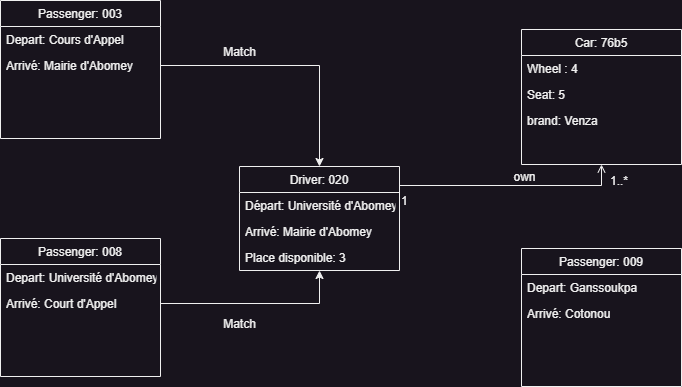

The diagram above was exported from draw.io. Its source (the exported page's mxGraphModel, read from the mxfile embedded in the PNG):
<mxGraphModel dx="1036" dy="606" grid="1" gridSize="10" guides="1" tooltips="1" connect="1" arrows="1" fold="1" page="1" pageScale="1" pageWidth="827" pageHeight="1169" math="0" shadow="0">
  <root>
    <mxCell id="WIyWlLk6GJQsqaUBKTNV-0" />
    <mxCell id="WIyWlLk6GJQsqaUBKTNV-1" parent="WIyWlLk6GJQsqaUBKTNV-0" />
    <mxCell id="zkfFHV4jXpPFQw0GAbJ--6" value="Passenger: 003" style="swimlane;fontStyle=0;align=center;verticalAlign=top;childLayout=stackLayout;horizontal=1;startSize=26;horizontalStack=0;resizeParent=1;resizeLast=0;collapsible=1;marginBottom=0;rounded=0;shadow=0;strokeWidth=1;" parent="WIyWlLk6GJQsqaUBKTNV-1" vertex="1">
      <mxGeometry x="81" y="321" width="160" height="138" as="geometry">
        <mxRectangle x="130" y="380" width="160" height="26" as="alternateBounds" />
      </mxGeometry>
    </mxCell>
    <mxCell id="zkfFHV4jXpPFQw0GAbJ--7" value="Depart: Cours d'Appel" style="text;align=left;verticalAlign=top;spacingLeft=4;spacingRight=4;overflow=hidden;rotatable=0;points=[[0,0.5],[1,0.5]];portConstraint=eastwest;" parent="zkfFHV4jXpPFQw0GAbJ--6" vertex="1">
      <mxGeometry y="26" width="160" height="26" as="geometry" />
    </mxCell>
    <mxCell id="zkfFHV4jXpPFQw0GAbJ--8" value="Arrivé: Mairie d'Abomey" style="text;align=left;verticalAlign=top;spacingLeft=4;spacingRight=4;overflow=hidden;rotatable=0;points=[[0,0.5],[1,0.5]];portConstraint=eastwest;rounded=0;shadow=0;html=0;" parent="zkfFHV4jXpPFQw0GAbJ--6" vertex="1">
      <mxGeometry y="52" width="160" height="26" as="geometry" />
    </mxCell>
    <mxCell id="zkfFHV4jXpPFQw0GAbJ--13" value="Driver: 020" style="swimlane;fontStyle=0;align=center;verticalAlign=top;childLayout=stackLayout;horizontal=1;startSize=26;horizontalStack=0;resizeParent=1;resizeLast=0;collapsible=1;marginBottom=0;rounded=0;shadow=0;strokeWidth=1;" parent="WIyWlLk6GJQsqaUBKTNV-1" vertex="1">
      <mxGeometry x="320" y="487" width="160" height="104" as="geometry">
        <mxRectangle x="340" y="380" width="170" height="26" as="alternateBounds" />
      </mxGeometry>
    </mxCell>
    <mxCell id="zkfFHV4jXpPFQw0GAbJ--14" value="Départ: Université d'Abomey&#10;" style="text;align=left;verticalAlign=top;spacingLeft=4;spacingRight=4;overflow=hidden;rotatable=0;points=[[0,0.5],[1,0.5]];portConstraint=eastwest;" parent="zkfFHV4jXpPFQw0GAbJ--13" vertex="1">
      <mxGeometry y="26" width="160" height="26" as="geometry" />
    </mxCell>
    <mxCell id="GekZe8kn8IiYa9uyRg4d-7" value="Arrivé: Mairie d'Abomey&#10;" style="text;align=left;verticalAlign=top;spacingLeft=4;spacingRight=4;overflow=hidden;rotatable=0;points=[[0,0.5],[1,0.5]];portConstraint=eastwest;" vertex="1" parent="zkfFHV4jXpPFQw0GAbJ--13">
      <mxGeometry y="52" width="160" height="26" as="geometry" />
    </mxCell>
    <mxCell id="GekZe8kn8IiYa9uyRg4d-8" value="Place disponible: 3&#10;" style="text;align=left;verticalAlign=top;spacingLeft=4;spacingRight=4;overflow=hidden;rotatable=0;points=[[0,0.5],[1,0.5]];portConstraint=eastwest;" vertex="1" parent="zkfFHV4jXpPFQw0GAbJ--13">
      <mxGeometry y="78" width="160" height="26" as="geometry" />
    </mxCell>
    <mxCell id="zkfFHV4jXpPFQw0GAbJ--17" value="Car: 76b5" style="swimlane;fontStyle=0;align=center;verticalAlign=top;childLayout=stackLayout;horizontal=1;startSize=26;horizontalStack=0;resizeParent=1;resizeLast=0;collapsible=1;marginBottom=0;rounded=0;shadow=0;strokeWidth=1;" parent="WIyWlLk6GJQsqaUBKTNV-1" vertex="1">
      <mxGeometry x="602" y="350" width="160" height="135" as="geometry">
        <mxRectangle x="550" y="140" width="160" height="26" as="alternateBounds" />
      </mxGeometry>
    </mxCell>
    <mxCell id="zkfFHV4jXpPFQw0GAbJ--18" value="Wheel : 4" style="text;align=left;verticalAlign=top;spacingLeft=4;spacingRight=4;overflow=hidden;rotatable=0;points=[[0,0.5],[1,0.5]];portConstraint=eastwest;" parent="zkfFHV4jXpPFQw0GAbJ--17" vertex="1">
      <mxGeometry y="26" width="160" height="26" as="geometry" />
    </mxCell>
    <mxCell id="zkfFHV4jXpPFQw0GAbJ--19" value="Seat: 5" style="text;align=left;verticalAlign=top;spacingLeft=4;spacingRight=4;overflow=hidden;rotatable=0;points=[[0,0.5],[1,0.5]];portConstraint=eastwest;rounded=0;shadow=0;html=0;" parent="zkfFHV4jXpPFQw0GAbJ--17" vertex="1">
      <mxGeometry y="52" width="160" height="26" as="geometry" />
    </mxCell>
    <mxCell id="zkfFHV4jXpPFQw0GAbJ--20" value="brand: Venza" style="text;align=left;verticalAlign=top;spacingLeft=4;spacingRight=4;overflow=hidden;rotatable=0;points=[[0,0.5],[1,0.5]];portConstraint=eastwest;rounded=0;shadow=0;html=0;" parent="zkfFHV4jXpPFQw0GAbJ--17" vertex="1">
      <mxGeometry y="78" width="160" height="26" as="geometry" />
    </mxCell>
    <mxCell id="zkfFHV4jXpPFQw0GAbJ--26" value="" style="endArrow=open;shadow=0;strokeWidth=1;rounded=0;endFill=1;edgeStyle=elbowEdgeStyle;elbow=vertical;exitX=1;exitY=0.5;exitDx=0;exitDy=0;" parent="WIyWlLk6GJQsqaUBKTNV-1" source="zkfFHV4jXpPFQw0GAbJ--14" target="zkfFHV4jXpPFQw0GAbJ--17" edge="1">
      <mxGeometry x="0.5" y="41" relative="1" as="geometry">
        <mxPoint x="380" y="192" as="sourcePoint" />
        <mxPoint x="540" y="192" as="targetPoint" />
        <mxPoint x="-40" y="32" as="offset" />
      </mxGeometry>
    </mxCell>
    <mxCell id="zkfFHV4jXpPFQw0GAbJ--27" value="1" style="resizable=0;align=left;verticalAlign=bottom;labelBackgroundColor=none;fontSize=12;" parent="zkfFHV4jXpPFQw0GAbJ--26" connectable="0" vertex="1">
      <mxGeometry x="-1" relative="1" as="geometry">
        <mxPoint y="4" as="offset" />
      </mxGeometry>
    </mxCell>
    <mxCell id="zkfFHV4jXpPFQw0GAbJ--28" value="1..*" style="resizable=0;align=right;verticalAlign=bottom;labelBackgroundColor=none;fontSize=12;" parent="zkfFHV4jXpPFQw0GAbJ--26" connectable="0" vertex="1">
      <mxGeometry x="1" relative="1" as="geometry">
        <mxPoint x="28" y="25" as="offset" />
      </mxGeometry>
    </mxCell>
    <mxCell id="zkfFHV4jXpPFQw0GAbJ--29" value="own" style="text;html=1;resizable=0;points=[];;align=center;verticalAlign=middle;labelBackgroundColor=none;rounded=0;shadow=0;strokeWidth=1;fontSize=12;" parent="zkfFHV4jXpPFQw0GAbJ--26" vertex="1" connectable="0">
      <mxGeometry x="0.5" y="49" relative="1" as="geometry">
        <mxPoint x="-38" y="40" as="offset" />
      </mxGeometry>
    </mxCell>
    <mxCell id="GekZe8kn8IiYa9uyRg4d-0" value="Passenger: 008" style="swimlane;fontStyle=0;align=center;verticalAlign=top;childLayout=stackLayout;horizontal=1;startSize=26;horizontalStack=0;resizeParent=1;resizeLast=0;collapsible=1;marginBottom=0;rounded=0;shadow=0;strokeWidth=1;" vertex="1" parent="WIyWlLk6GJQsqaUBKTNV-1">
      <mxGeometry x="81" y="559" width="160" height="138" as="geometry">
        <mxRectangle x="130" y="380" width="160" height="26" as="alternateBounds" />
      </mxGeometry>
    </mxCell>
    <mxCell id="GekZe8kn8IiYa9uyRg4d-1" value="Depart: Université d'Abomey" style="text;align=left;verticalAlign=top;spacingLeft=4;spacingRight=4;overflow=hidden;rotatable=0;points=[[0,0.5],[1,0.5]];portConstraint=eastwest;" vertex="1" parent="GekZe8kn8IiYa9uyRg4d-0">
      <mxGeometry y="26" width="160" height="26" as="geometry" />
    </mxCell>
    <mxCell id="GekZe8kn8IiYa9uyRg4d-2" value="Arrivé: Court d'Appel" style="text;align=left;verticalAlign=top;spacingLeft=4;spacingRight=4;overflow=hidden;rotatable=0;points=[[0,0.5],[1,0.5]];portConstraint=eastwest;rounded=0;shadow=0;html=0;" vertex="1" parent="GekZe8kn8IiYa9uyRg4d-0">
      <mxGeometry y="52" width="160" height="26" as="geometry" />
    </mxCell>
    <mxCell id="GekZe8kn8IiYa9uyRg4d-3" style="edgeStyle=orthogonalEdgeStyle;rounded=0;orthogonalLoop=1;jettySize=auto;html=1;entryX=0.5;entryY=0;entryDx=0;entryDy=0;" edge="1" parent="WIyWlLk6GJQsqaUBKTNV-1" source="zkfFHV4jXpPFQw0GAbJ--8" target="zkfFHV4jXpPFQw0GAbJ--13">
      <mxGeometry relative="1" as="geometry" />
    </mxCell>
    <mxCell id="GekZe8kn8IiYa9uyRg4d-4" style="edgeStyle=orthogonalEdgeStyle;rounded=0;orthogonalLoop=1;jettySize=auto;html=1;entryX=0.5;entryY=1;entryDx=0;entryDy=0;" edge="1" parent="WIyWlLk6GJQsqaUBKTNV-1" source="GekZe8kn8IiYa9uyRg4d-2" target="zkfFHV4jXpPFQw0GAbJ--13">
      <mxGeometry relative="1" as="geometry" />
    </mxCell>
    <mxCell id="GekZe8kn8IiYa9uyRg4d-5" value="Match" style="text;html=1;align=center;verticalAlign=middle;resizable=0;points=[];autosize=1;strokeColor=none;fillColor=none;" vertex="1" parent="WIyWlLk6GJQsqaUBKTNV-1">
      <mxGeometry x="290" y="358" width="60" height="30" as="geometry" />
    </mxCell>
    <mxCell id="GekZe8kn8IiYa9uyRg4d-6" value="Match" style="text;html=1;align=center;verticalAlign=middle;resizable=0;points=[];autosize=1;strokeColor=none;fillColor=none;" vertex="1" parent="WIyWlLk6GJQsqaUBKTNV-1">
      <mxGeometry x="290" y="630" width="60" height="30" as="geometry" />
    </mxCell>
    <mxCell id="GekZe8kn8IiYa9uyRg4d-9" value="Passenger: 009" style="swimlane;fontStyle=0;align=center;verticalAlign=top;childLayout=stackLayout;horizontal=1;startSize=26;horizontalStack=0;resizeParent=1;resizeLast=0;collapsible=1;marginBottom=0;rounded=0;shadow=0;strokeWidth=1;" vertex="1" parent="WIyWlLk6GJQsqaUBKTNV-1">
      <mxGeometry x="602" y="569" width="160" height="138" as="geometry">
        <mxRectangle x="130" y="380" width="160" height="26" as="alternateBounds" />
      </mxGeometry>
    </mxCell>
    <mxCell id="GekZe8kn8IiYa9uyRg4d-10" value="Depart: Ganssoukpa" style="text;align=left;verticalAlign=top;spacingLeft=4;spacingRight=4;overflow=hidden;rotatable=0;points=[[0,0.5],[1,0.5]];portConstraint=eastwest;" vertex="1" parent="GekZe8kn8IiYa9uyRg4d-9">
      <mxGeometry y="26" width="160" height="26" as="geometry" />
    </mxCell>
    <mxCell id="GekZe8kn8IiYa9uyRg4d-11" value="Arrivé: Cotonou" style="text;align=left;verticalAlign=top;spacingLeft=4;spacingRight=4;overflow=hidden;rotatable=0;points=[[0,0.5],[1,0.5]];portConstraint=eastwest;rounded=0;shadow=0;html=0;" vertex="1" parent="GekZe8kn8IiYa9uyRg4d-9">
      <mxGeometry y="52" width="160" height="26" as="geometry" />
    </mxCell>
  </root>
</mxGraphModel>